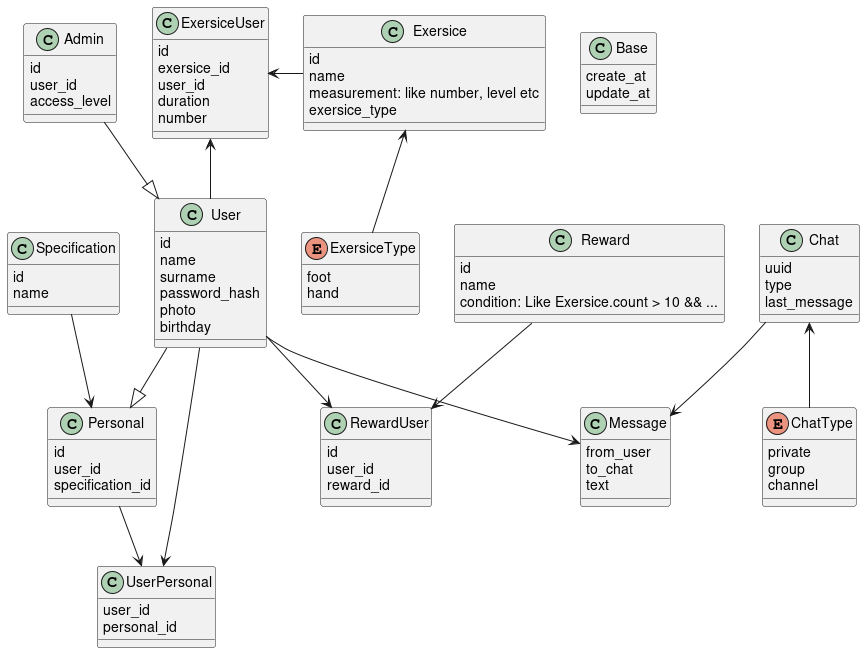

The diagram above was rendered by PlantUML. Its source (embedded in the PNG):
@startuml

class Base {
    create_at
    update_at
}

class User {
    id
    name
    surname
    password_hash
    photo
    birthday
}

class Personal {
    id
    user_id
    specification_id
}

User --|> Personal

class Specification {
    id
    name
}

Specification --> Personal

class Admin {
    id
    user_id
    access_level
}

Admin --|> User

class Reward {
    id
    name
    condition: Like Exersice.count > 10 && ...
} 

class RewardUser {
    id 
    user_id
    reward_id
}


class Exersice {
    id
    name
    measurement: like number, level etc
    exersice_type
}

class ExersiceUser {
    id
    exersice_id
    user_id
    duration
    number
}

enum ExersiceType {
    foot
    hand
}

class Chat {
    uuid
    type
    last_message
}

enum ChatType {
    private
    group
    channel
}

class Message {
    from_user
    to_chat
    text
}

class UserPersonal {
    user_id
    personal_id
}

ExersiceUser <-- User
Exersice -l-> ExersiceUser

ExersiceType -u-> Exersice
User --> RewardUser
Reward --> RewardUser

User --> Message
Chat --> Message

Chat <-- ChatType

UserPersonal <-- User
Personal --> UserPersonal



@enduml